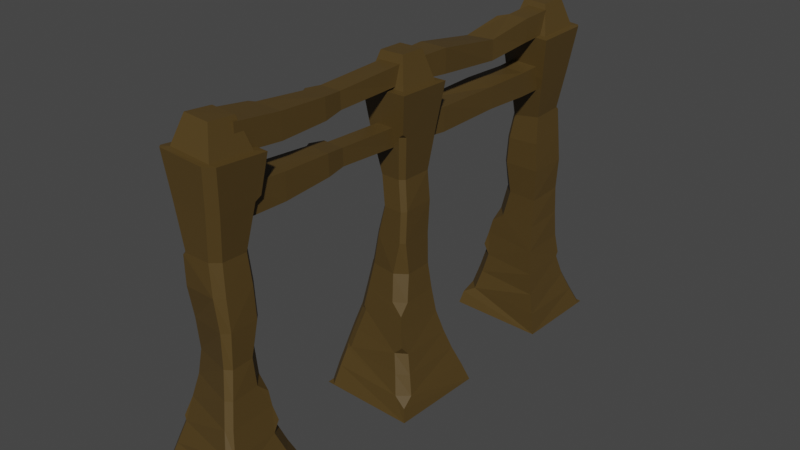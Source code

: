 # Source: it2.blend  (saved by Blender 2.91.10; exported with 4.5.12 LTS)
import bpy
from mathutils import Matrix  # noqa: F401  (used for matrix-valued properties, if any)

bpy.ops.wm.read_factory_settings(use_empty=True)
scene = bpy.context.scene
scene.name = 'Scene'

# ---- collections
col_collection = bpy.data.collections.new('Collection'); scene.collection.children.link(col_collection)

# ---- materials (node trees are filled in below, after node groups)
mat_wood = bpy.data.materials.new('Wood')
mat_wood.use_transparent_shadow = False

# ---- material node trees
mat_wood.use_nodes = True; mat_wood.node_tree.nodes.clear()
_N = mat_wood.node_tree.nodes; _L = mat_wood.node_tree.links
n0 = _N.new('ShaderNodeOutputMaterial'); n0.name = 'Material Output'; n0.location = (300, 300)
n1 = _N.new('ShaderNodeBsdfPrincipled'); n1.name = 'Principled BSDF'; n1.location = (10, 300)
n1.distribution = 'GGX'
n1.subsurface_method = 'BURLEY'
n1.inputs[0].default_value = (0.08115, 0.04941, 0.01195, 1.0)
n1.inputs[3].default_value = 1.45
n1.inputs[27].default_value = (0.0, 0.0, 0.0, 1.0)
n1.inputs[28].default_value = 1.0
_L.new(n1.outputs[0], n0.inputs[0])
n0.is_active_output = True

# ---- world
world_world = bpy.data.worlds.new('World'); scene.world = world_world
world_world.use_nodes = True; world_world.node_tree.nodes.clear()
_N = world_world.node_tree.nodes; _L = world_world.node_tree.links
n0 = _N.new('ShaderNodeOutputWorld'); n0.name = 'World Output'; n0.location = (300, 300)
n1 = _N.new('ShaderNodeBackground'); n1.name = 'Background'; n1.location = (10, 300)
n1.inputs[0].default_value = (0.05088, 0.05088, 0.05088, 1.0)
_L.new(n1.outputs[0], n0.inputs[0])
n0.is_active_output = True
world_world.color = (0.05088, 0.05088, 0.05088)
world_world.use_sun_shadow = False
world_world.sun_shadow_jitter_overblur = 0.0

# ---- meshes
me_cube_011 = bpy.data.meshes.new('Cube.011')
me_cube_011.from_pydata([(-1.135, -1.119, -0.6044), (-1.12, -1.105, 1.351), (-1.06, 0.9473, -0.8241), (-1.051, 0.9553, 1.149), (0.8274, -1.152, -0.4931), (0.917, 0.927, -0.7563), (-0.8668, 4.263, 0.3502), (-0.9342, 4.335, -1.33), (1.188, 4.332, 0.2094), (-1.062, 9.199, 1.22), (-1.052, 9.201, -0.8167), (0.9474, 9.201, 1.186), (-0.8674, 13.21, 1.141), (-0.8556, 13.21, -0.4166), (0.6643, 13.21, 1.086), (-0.7601, 18.01, 0.7359), (-0.7934, 18.01, -0.655), (0.7628, 18.01, 0.7095), (-0.7601, 18.01, 0.7359), (-0.7934, 18.01, -0.655), (0.7252, 18.01, -0.6655), (0.7628, 18.01, 0.7095), (-0.927, 19.35, 0.8322), (-0.9744, 19.35, -0.8944), (0.9293, 19.35, -0.8953), (-1.093, 22.75, 1.082), (-1.133, 22.76, -0.9797), (1.076, 22.81, -0.8803), (-1.17, 26.02, 1.551), (-1.18, 26.05, -0.6094), (1.016, 26.17, -0.3955), (1.028, 26.12, 1.744), (-3.314, -4.953, -27.33), (3.471, -5.396, -27.16), (-3.465, 1.559, -27.16), (3.467, 1.454, -27.23), (-3.465, 1.559, -27.16), (-3.314, -4.953, -27.33), (3.471, -5.396, -27.16), (3.467, 1.454, -27.23), (-3.465, 1.559, -27.16), (3.467, 1.454, -27.23), (-2.557, 1.018, -21.74), (-1.589, -0.3603, -15.46), (-1.485, -3.178, -15.39), (-1.197, -0.81, -7.921), (-1.964, -0.1043, -0.742), (1.759, -0.1518, -0.5835), (-1.529, -0.5936, -0.6565), (-1.597, -3.502, -0.4585), (1.183, -3.564, -0.2542), (1.273, -0.6353, -0.5172), (-0.9806, -1.168, 1.784), (-1.022, -2.929, 1.904), (0.6669, -2.961, 2.012), (0.7151, -1.194, 1.87), (-1.608, -0.4362, -4.204), (-1.484, -3.375, -12.71), (-1.354, -3.28, -10.25), (-1.354, -0.5723, -10.25), (-1.509, -0.5062, -12.75), (2.405, -0.5562, -20.28), (-1.878, -2.97, -19.86), (-1.665, -3.054, -17.67), (-1.858, 0.1328, -17.72), (-2.175, 0.612, -19.82), (-3.173, 1.423, -25.27), (-2.86, 1.252, -23.5), (3.472, -4.899, -27.16), (2.98, -5.382, -27.16), (3.471, -5.396, -27.16), (2.853, -4.167, -21.76), (2.404, -4.445, -21.73), (1.233, -3.652, -15.45), (1.703, -3.316, -15.5), (0.6902, -3.274, -7.907), (1.211, -2.867, -8.101), (1.15, -4.029, -0.2471), (1.65, -3.53, -0.2628), (1.298, -3.68, -0.2518), (0.8773, -3.624, -3.879), (1.376, -3.126, -3.889), (0.8608, -3.281, -10.27), (1.364, -2.816, -10.33), (1.501, -3.063, -12.78), (1.009, -3.507, -12.75), (1.669, -3.899, -17.7), (2.126, -3.62, -17.75), (2.513, -3.894, -19.84), (2.064, -4.151, -19.8), (3.259, -4.593, -25.27), (2.786, -5.001, -25.28), (2.604, -4.681, -23.5), (3.062, -4.352, -23.51), (0.9462, -1.097, -8.465), (1.27, -1.441, -8.493), (1.439, -0.8333, -4.11), (1.127, -0.4975, -4.136), (1.471, -0.4494, -3.765), (1.173, -0.6929, -12.9), (1.495, -1.015, -12.9), (1.385, -1.046, -10.53), (1.061, -0.7174, -10.52), (-1.03, -3.166, -7.736), (-1.23, -2.959, -7.744), (-1.24, -3.165, -7.943), (-2.041, -3.746, -0.514), (-1.847, -3.958, -0.4867), (-1.905, -3.812, -0.4949), (-1.466, -3.581, -4.022), (-1.662, -3.371, -4.045), (-2.994, -4.941, -27.34), (-3.309, -4.623, -27.34), (-3.314, -4.953, -27.33), (-2.189, -2.839, -21.93), (-1.874, -3.155, -21.93), (-2.133, -3.086, -21.62), (-2.505, -3.255, -23.78), (-2.19, -3.571, -23.78), (-2.583, -4.23, -25.57), (-2.897, -3.912, -25.57), (0.8124, -0.7892, -15.69), (1.675, -1.679, -15.68), (1.221, -0.6011, -18.1), (2.076, -1.513, -18.08), (2.198, -0.704, -19.02), (1.495, -1.015, -12.9), (1.173, -0.6929, -12.9), (2.757, -0.851, -22.21), (1.995, -0.04622, -22.22), (2.614, -0.3221, -21.52), (2.971, -0.4202, -23.87), (2.203, 0.3672, -23.87), (2.437, 0.9054, -25.51), (3.209, 0.1306, -25.51), (3.309, 1.14, -26.15), (-3.208, -4.841, -27.34), (3.369, -5.292, -27.16), (-3.361, 1.461, -27.17), (3.364, 1.347, -27.23), (3.471, 29.75, -27.15), (-3.471, 29.75, -27.15), (3.471, 22.81, -27.15), (-3.428, 22.93, -27.2), (3.471, 22.81, -27.15), (3.471, 29.75, -27.15), (-3.471, 29.75, -27.15), (-3.428, 22.93, -27.2), (3.471, 22.81, -27.15), (-3.428, 22.93, -27.2), (2.829, 23.66, -21.56), (1.771, 24.52, -15.64), (1.672, 27.2, -15.86), (1.826, 24.66, -0.4782), (-1.917, 24.52, -0.7333), (1.352, 25.17, -0.4014), (1.299, 28.19, -0.04646), (-1.506, 28.01, -0.3774), (-1.468, 25.04, -0.6248), (0.7935, 25.72, 1.972), (0.7614, 27.53, 2.174), (-0.9401, 27.44, 2.0), (-0.9139, 25.64, 1.836), (1.489, 25.07, -3.863), (1.533, 27.5, -13.05), (1.444, 27.92, -10.32), (-1.867, 25.25, -19.89), (2.32, 27.64, -19.97), (1.999, 27.28, -18.05), (2.147, 24.17, -17.76), (2.502, 23.92, -19.71), (3.23, 23.08, -25.21), (3.031, 23.42, -23.33), (-3.471, 29.25, -27.15), (-2.975, 29.75, -27.15), (-3.471, 29.75, -27.15), (-2.58, 28.76, -21.62), (-2.128, 29.08, -21.62), (-1.022, 27.84, -15.73), (-1.477, 27.55, -15.7), (-0.6408, 27.93, -7.646), (-1.14, 27.39, -7.68), (-1.476, 28.48, -0.3702), (-1.959, 27.94, -0.457), (-1.619, 28.11, -0.3954), (-1.086, 28.19, -3.916), (-1.575, 27.64, -3.99), (-0.7775, 27.94, -10.27), (-1.277, 27.45, -10.25), (-1.41, 27.41, -12.93), (-0.9353, 27.79, -12.96), (-1.347, 28.22, -17.89), (-1.793, 27.96, -17.86), (-2.159, 28.4, -19.8), (-1.716, 28.66, -19.82), (-3.209, 29.05, -25.22), (-2.723, 29.52, -25.2), (-2.433, 29.33, -23.35), (-2.899, 28.95, -23.36), (-0.8377, 25.4, -7.67), (-1.154, 25.72, -7.696), (-1.578, 25.26, -4.079), (-1.263, 24.94, -4.049), (-1.617, 24.87, -3.765), (-1.028, 25.17, -12.9), (-1.35, 25.49, -12.9), (-1.282, 25.56, -10.23), (-0.9617, 25.24, -10.22), (1.073, 28.04, -7.576), (1.276, 27.84, -7.574), (1.294, 28.05, -7.801), (1.761, 28.45, -0.03544), (1.558, 28.65, -0.03736), (1.618, 28.51, -0.03566), (1.291, 28.35, -3.709), (1.494, 28.15, -3.706), (3.156, 29.75, -27.15), (3.471, 29.44, -27.15), (3.471, 29.75, -27.15), (2.666, 27.92, -21.77), (2.352, 28.24, -21.77), (2.606, 28.12, -21.49), (2.929, 28.51, -23.46), (2.614, 28.83, -23.46), (2.898, 29.41, -25.25), (3.213, 29.09, -25.25), (-0.508, 25.15, -15.68), (-1.372, 26.04, -15.69), (-0.7429, 25.13, -17.88), (-1.606, 26.02, -17.89), (-1.686, 25.31, -18.69), (-1.35, 25.49, -12.9), (-1.028, 25.17, -12.9), (-2.279, 25.57, -21.83), (-1.504, 24.8, -21.83), (-2.11, 25.04, -21.12), (-2.648, 25.01, -23.61), (-1.872, 24.24, -23.62), (-2.275, 23.56, -25.4), (-3.049, 24.32, -25.4), (-3.205, 23.28, -26.08), (3.368, 29.65, -27.15), (-3.368, 29.65, -27.15), (3.368, 22.91, -27.15), (-3.323, 23.04, -27.21), (-1.06, -1.083, -5.387), (-1.109, -1.096, -3.215), (-1.02, 0.9821, -5.477), (-1.045, 0.9606, -3.405), (0.951, -1.245, -5.596), (0.8577, -1.125, -3.118), (0.9355, 0.9432, -3.347), (-1.021, 4.431, -3.45), (-1.055, 4.441, -5.315), (0.9196, 4.449, -3.212), (-1.025, 9.207, -3.446), (-1.006, 9.209, -5.518), (0.98, 9.208, -3.466), (-0.8246, 13.23, -3.542), (-0.8043, 13.22, -5.155), (0.7109, 13.22, -5.162), (-0.8603, 18.02, -3.416), (-0.8806, 18.02, -4.85), (0.6233, 18.02, -4.806), (-0.8603, 18.02, -3.416), (-0.8806, 18.02, -4.85), (0.6233, 18.02, -4.806), (0.6482, 18.01, -3.389), (-1.045, 19.36, -3.255), (-1.08, 19.36, -5.023), (0.8055, 19.36, -4.957), (-1.176, 22.74, -3.15), (-1.186, 22.76, -5.321), (1.025, 22.82, -5.222), (-1.161, 26.06, -2.98), (-1.111, 26.1, -5.354), (1.105, 26.24, -5.193), (1.042, 26.2, -2.774), (3.483, 8.822, -26.97), (3.467, 15.61, -27.19), (-3.386, 8.837, -27.33), (-3.465, 15.67, -27.17), (-3.386, 8.837, -27.33), (3.483, 8.822, -26.97), (3.467, 15.61, -27.19), (-3.465, 15.67, -27.17), (-3.386, 8.837, -27.33), (-3.465, 15.67, -27.17), (-2.246, 10.33, -22.21), (-1.355, 10.99, -15.94), (1.766, 10.46, -15.71), (-1.206, 10.95, -7.896), (-1.958, 10.29, -0.7163), (-1.974, 14.06, -0.6632), (-1.505, 10.75, -0.6801), (1.361, 10.76, -0.7364), (1.351, 13.6, -0.7082), (-1.517, 13.6, -0.6395), (-0.9676, 11.31, 1.809), (0.77, 11.31, 1.765), (0.7665, 13.03, 1.773), (-0.9758, 13.03, 1.835), (-1.575, 10.64, -4.283), (1.511, 10.58, -13.03), (1.134, 10.75, -10.45), (-1.328, 10.86, -10.43), (-1.332, 11.02, -13.17), (-2.176, 14.51, -20.02), (2.541, 9.913, -19.65), (2.179, 10.19, -17.76), (-1.581, 10.86, -18.19), (-1.854, 10.7, -20.29), (-3.006, 9.337, -25.61), (-2.606, 9.883, -23.93), (2.97, 15.6, -27.19), (3.467, 15.11, -27.18), (3.467, 15.61, -27.19), (2.66, 13.74, -21.85), (1.203, 13.33, -15.92), (0.9001, 12.84, -7.912), (0.4361, 13.33, -7.872), (1.822, 13.57, -0.7341), (1.322, 14.06, -0.7162), (1.469, 13.71, -0.7167), (1.494, 13.23, -4.216), (0.9858, 13.73, -4.165), (0.1507, 13.43, -10.46), (0.7528, 13.37, -13.15), (2.008, 13.08, -18.07), (1.507, 13.56, -18.11), (2.27, 13.35, -20.05), (2.709, 15.14, -25.36), (3.207, 14.67, -25.33), (2.952, 14.16, -23.56), (-1.219, 13.03, -7.884), (-0.9259, 13.34, -7.866), (-1.286, 13.73, -4.164), (-1.601, 13.41, -4.192), (-1.641, 13.76, -3.841), (-1.469, 13.28, -13.07), (-1.166, 13.54, -13.07), (-1.189, 13.46, -10.43), (-1.439, 13.14, -10.43), (1.121, 11.14, -7.933), (0.9493, 10.94, -7.928), (1.142, 10.92, -8.138), (1.631, 10.3, -0.7723), (1.834, 10.5, -0.7723), (1.69, 10.44, -0.768), (1.523, 10.85, -4.315), (1.319, 10.64, -4.314), (3.483, 9.138, -26.97), (3.17, 8.825, -26.97), (3.483, 8.822, -26.97), (2.57, 9.644, -21.5), (2.857, 9.873, -21.48), (2.814, 9.651, -21.18), (2.758, 9.403, -23.22), (3.054, 9.659, -23.2), (3.254, 9.417, -25.0), (2.948, 9.125, -25.01), (-1.48, 13.0, -15.89), (-0.6788, 13.6, -15.9), (-1.751, 13.43, -18.13), (-0.9632, 13.99, -18.13), (-1.959, 14.29, -18.86), (-1.166, 13.54, -13.07), (-1.469, 13.28, -13.07), (-1.813, 14.75, -21.97), (-2.52, 14.22, -22.0), (-2.433, 14.74, -21.21), (-2.127, 15.03, -23.65), (-2.849, 14.43, -23.68), (-3.173, 14.66, -25.36), (-2.428, 15.35, -25.34), (-3.306, 15.51, -26.0), (3.381, 8.926, -26.97), (3.364, 15.51, -27.19), (-3.281, 8.945, -27.33), (-3.362, 15.57, -27.17), (0.7482, 0.9384, -5.498), (0.9697, 0.9339, -5.272), (0.9714, 0.7077, -5.51), (0.6268, 4.467, -4.967), (0.857, 4.468, -4.694), (0.994, 9.207, -5.306), (0.7704, 9.207, -5.531), (0.9799, 9.431, -5.512), (0.6976, 13.22, -3.854), (0.3931, 13.23, -3.55), (0.7158, 12.93, -3.546), (0.3469, 18.02, -3.394), (0.643, 18.02, -3.69), (0.6482, 18.01, -3.389), (0.8398, 19.35, -3.515), (0.5452, 19.35, -3.22), (0.8031, 19.06, -3.252), (0.7283, 22.79, -3.055), (1.03, 22.8, -3.341), (1.031, 23.09, -3.016), (0.3844, 13.22, -0.4512), (0.6711, 13.21, -0.1707), (0.6929, 12.93, -0.4869), (0.7331, 18.01, -0.377), (0.4368, 18.01, -0.6635), (0.7252, 18.01, -0.6655), (0.9742, 19.35, 0.5164), (0.695, 19.35, 0.8101), (0.9368, 19.06, 0.7857), (0.8335, 22.79, 1.145), (1.116, 22.8, 0.8645), (1.114, 23.08, 1.204), (0.8404, -1.14, 0.9012), (0.297, -1.127, 1.425), (0.3789, 0.9419, 1.194), (0.925, 0.934, 0.6585), (0.9683, 1.462, 1.056), (0.5467, 4.37, -1.38), (1.127, 4.365, -0.8483), (1.068, 3.843, -1.298), (0.9542, 9.202, -0.2938), (0.4072, 9.202, -0.8385), (0.9181, 9.748, -0.794), (0.936, 25.49, -7.605), (1.253, 25.82, -7.591), (1.27, 25.47, -7.282), (1.113, 25.24, -10.23), (1.43, 25.56, -10.24), (1.57, 25.12, -12.93), (1.263, 24.85, -12.91), (1.598, 24.77, -13.23), (1.591, 12.95, -15.9), (1.699, 12.7, -15.88), (1.716, 12.86, -16.04), (0.599, 12.79, -10.48), (0.4687, 13.05, -10.48), (0.5811, 12.93, -10.34), (1.109, 12.99, -13.16), (1.228, 12.74, -13.15), (1.882, 14.25, -21.91), (2.356, 14.02, -21.88), (1.959, 13.64, -20.09), (1.486, 13.88, -20.1), (1.725, 13.79, -19.84), (2.18, 14.66, -23.6), (2.654, 14.44, -23.58), (2.493, 14.71, -23.86)], [], [(0, 1, 3, 2), (416, 415, 5, 419, 418, 8), (4, 412, 413, 1, 0), (3, 414, 416, 8, 6), (2, 5, 4, 0), (5, 415, 412, 4), (6, 8, 11, 9), (2, 3, 6, 7), (417, 7, 10, 421), (8, 418, 420, 11), (405, 404, 16, 19, 20), (7, 6, 9, 10), (422, 421, 10, 13, 400, 402), (5, 2, 7, 417, 419), (14, 401, 403, 17), (9, 11, 14, 12), (10, 9, 12, 13), (15, 17, 21, 18), (12, 14, 17, 15), (13, 12, 15, 16), (400, 13, 16, 404), (22, 407, 409, 25), (16, 15, 18, 19), (18, 21, 408, 407, 22), (17, 403, 405, 20, 21), (25, 409, 411, 31, 28), (20, 19, 23, 24), (406, 24, 27, 410), (19, 18, 22, 23), (411, 410, 27, 30, 31), (23, 22, 25, 26), (21, 20, 24, 406, 408), (24, 23, 26, 27), (29, 28, 31, 30), (26, 25, 28, 29), (27, 26, 29, 30), (32, 34, 35, 33), (67, 117, 114, 42), (33, 35, 39, 38), (34, 32, 37, 36), (35, 34, 36, 39), (32, 33, 38, 37), (93, 131, 128, 71), (37, 38, 70, 69, 111, 113), (39, 36, 40, 41), (63, 86, 73, 44), (132, 67, 42, 129), (44, 73, 85, 57), (66, 120, 117, 67), (46, 106, 108, 49, 48), (64, 63, 44, 43), (87, 124, 122, 74), (123, 64, 43, 121), (58, 82, 75, 103, 105), (76, 95, 96, 81), (83, 101, 95, 76), (98, 97, 56, 46, 47), (79, 78, 47, 51, 50), (99, 60, 59, 102), (48, 49, 53, 52), (109, 80, 77, 107), (47, 46, 48, 51), (108, 107, 77, 79, 50, 49), (53, 54, 55, 52), (51, 48, 52, 55), (49, 50, 54, 53), (50, 51, 55, 54), (103, 75, 80, 109), (56, 110, 106, 46), (81, 96, 98, 47, 78), (102, 59, 45, 94), (74, 122, 126, 100, 84), (99, 100, 126, 127), (84, 100, 101, 83), (61, 65, 64, 123, 125), (43, 44, 57, 60), (60, 57, 58, 59), (59, 58, 105, 104, 45), (57, 85, 82, 58), (116, 115, 72, 89, 62), (71, 128, 130, 61, 88), (88, 61, 125, 124, 87), (118, 92, 72, 115), (65, 62, 63, 64), (133, 66, 67, 132), (62, 89, 86, 63), (111, 69, 91, 119), (119, 91, 92, 118), (38, 39, 41, 68, 70), (42, 114, 116, 62, 65), (41, 40, 66, 133, 135), (68, 41, 135, 134, 90), (90, 134, 131, 93), (68, 69, 70), (77, 78, 79), (93, 71, 72, 92), (89, 72, 71, 88), (85, 73, 74, 84), (81, 78, 77, 80), (76, 81, 80, 75), (75, 82, 83, 76), (82, 85, 84, 83), (73, 86, 87, 74), (86, 89, 88, 87), (68, 90, 91, 69), (90, 93, 92, 91), (36, 37, 113, 112, 40), (96, 97, 98), (102, 94, 95, 101), (96, 95, 94, 97), (99, 102, 101, 100), (94, 45, 56, 97), (103, 104, 105), (106, 107, 108), (110, 104, 103, 109), (106, 110, 109, 107), (45, 104, 110, 56), (111, 112, 113), (114, 115, 116), (120, 112, 111, 119), (114, 117, 118, 115), (117, 120, 119, 118), (40, 112, 120, 66), (123, 124, 125), (123, 121, 122, 124), (126, 122, 121, 127), (121, 43, 60, 99, 127), (128, 129, 130), (133, 134, 135), (128, 131, 132, 129), (131, 134, 133, 132), (130, 129, 42, 65, 61), (136, 137, 139, 138), (140, 142, 143, 141), (172, 222, 219, 150), (141, 143, 147, 146), (142, 140, 145, 144), (143, 142, 144, 147), (140, 141, 146, 145), (198, 236, 233, 176), (145, 146, 175, 174, 216, 218), (147, 144, 148, 149), (168, 191, 178, 152), (237, 172, 150, 234), (152, 178, 190, 164), (171, 225, 222, 172), (153, 211, 213, 156, 155), (169, 168, 152, 151), (192, 229, 227, 179), (228, 169, 151, 226), (165, 187, 180, 208, 210), (181, 200, 201, 186), (188, 206, 200, 181), (203, 202, 163, 153, 154), (184, 183, 154, 158, 157), (226, 151, 430, 429, 204, 232), (155, 156, 160, 159), (214, 185, 182, 212), (154, 153, 155, 158), (213, 212, 182, 184, 157, 156), (160, 161, 162, 159), (158, 155, 159, 162), (156, 157, 161, 160), (157, 158, 162, 161), (208, 180, 185, 214), (163, 215, 211, 153), (186, 201, 203, 154, 183), (428, 164, 165, 427), (179, 227, 231, 205, 189), (204, 205, 231, 232), (189, 205, 206, 188), (166, 170, 169, 228, 230), (204, 429, 426, 207), (207, 426, 423, 199), (164, 190, 187, 165), (221, 220, 177, 194, 167), (176, 233, 235, 166, 193), (193, 166, 230, 229, 192), (223, 197, 177, 220), (170, 167, 168, 169), (238, 171, 172, 237), (167, 194, 191, 168), (216, 174, 196, 224), (224, 196, 197, 223), (146, 147, 149, 173, 175), (150, 219, 221, 167, 170), (149, 148, 171, 238, 240), (173, 149, 240, 239, 195), (195, 239, 236, 198), (173, 174, 175), (182, 183, 184), (198, 176, 177, 197), (194, 177, 176, 193), (190, 178, 179, 189), (186, 183, 182, 185), (181, 186, 185, 180), (180, 187, 188, 181), (187, 190, 189, 188), (178, 191, 192, 179), (191, 194, 193, 192), (173, 195, 196, 174), (195, 198, 197, 196), (144, 145, 218, 217, 148), (201, 202, 203), (207, 199, 200, 206), (201, 200, 199, 202), (204, 207, 206, 205), (427, 165, 210, 209, 424), (208, 209, 210), (211, 212, 213), (215, 209, 208, 214), (211, 215, 214, 212), (199, 423, 425, 163, 202), (216, 217, 218), (219, 220, 221), (225, 217, 216, 224), (219, 222, 223, 220), (222, 225, 224, 223), (148, 217, 225, 171), (228, 229, 230), (228, 226, 227, 229), (231, 227, 226, 232), (151, 152, 164, 428, 430), (233, 234, 235), (238, 239, 240), (233, 236, 237, 234), (236, 239, 238, 237), (235, 234, 150, 170, 166), (241, 242, 244, 243), (245, 246, 248, 247), (248, 251, 254, 252), (247, 380, 382, 249, 245), (249, 250, 246, 245), (251, 381, 384, 254), (251, 248, 246, 250), (252, 254, 257, 255), (247, 248, 252, 253), (383, 253, 256, 386), (382, 381, 251, 250, 249), (253, 252, 255, 256), (387, 386, 256, 259, 260), (254, 384, 385, 257), (260, 259, 262, 263), (261, 391, 393, 267, 264), (388, 260, 263, 392), (256, 255, 258, 259), (393, 392, 263, 266, 267), (255, 257, 390, 389, 258), (259, 258, 261, 262), (257, 385, 387, 260, 388, 390), (268, 395, 397, 271), (262, 261, 264, 265), (264, 267, 396, 395, 268), (263, 262, 265, 266), (271, 397, 399, 277, 274), (266, 265, 269, 270), (394, 270, 273, 398), (265, 264, 268, 269), (399, 398, 273, 276, 277), (269, 268, 271, 272), (267, 266, 270, 394, 396), (270, 269, 272, 273), (275, 274, 277, 276), (272, 271, 274, 275), (273, 272, 275, 276), (278, 280, 281, 279), (313, 357, 354, 288), (279, 281, 285, 284), (280, 278, 283, 282), (281, 280, 282, 285), (278, 279, 284, 283), (328, 330, 441, 443, 329), (283, 284, 316, 315, 351, 353), (285, 282, 286, 287), (290, 432, 438, 303), (372, 313, 288, 369), (319, 436, 435, 326, 320), (312, 360, 357, 313), (292, 346, 348, 295, 294), (310, 309, 290, 289), (329, 364, 362, 318), (363, 310, 289, 361), (320, 335, 336, 325), (326, 341, 335, 320), (338, 337, 302, 292, 293), (323, 322, 293, 297, 296), (339, 306, 305, 342), (294, 295, 299, 298), (349, 324, 321, 347), (293, 292, 294, 297), (348, 347, 321, 323, 296, 295), (299, 300, 301, 298), (297, 294, 298, 301), (295, 296, 300, 299), (296, 297, 301, 300), (343, 319, 324, 349), (302, 350, 346, 292), (325, 336, 338, 293, 322), (342, 305, 291, 334), (318, 362, 366, 340, 327), (339, 340, 366, 367), (327, 340, 341, 326), (307, 311, 310, 363, 365), (289, 290, 303, 306), (306, 303, 304, 305), (305, 304, 345, 344, 291), (304, 434, 436, 319, 343, 345), (356, 355, 317, 330, 308), (444, 371, 368, 439), (331, 446, 445, 333, 332), (358, 333, 317, 355), (311, 308, 309, 310), (373, 312, 313, 372), (308, 330, 328, 309), (351, 315, 332, 359), (359, 332, 333, 358), (284, 285, 287, 314, 316), (288, 354, 356, 308, 311), (287, 286, 312, 373, 375), (314, 287, 375, 374, 331), (314, 315, 316), (321, 322, 323), (330, 317, 440, 441), (439, 368, 370, 307, 442), (431, 433, 328, 329, 318), (325, 322, 321, 324), (320, 325, 324, 319), (435, 437, 327, 326), (303, 438, 434, 304), (309, 328, 433, 432, 290), (443, 442, 307, 365, 364, 329), (314, 331, 332, 315), (331, 374, 371, 444, 446), (282, 283, 353, 352, 286), (336, 337, 338), (342, 334, 335, 341), (336, 335, 334, 337), (339, 342, 341, 340), (334, 291, 302, 337), (343, 344, 345), (346, 347, 348), (350, 344, 343, 349), (346, 350, 349, 347), (291, 344, 350, 302), (351, 352, 353), (354, 355, 356), (360, 352, 351, 359), (354, 357, 358, 355), (357, 360, 359, 358), (286, 352, 360, 312), (363, 364, 365), (363, 361, 362, 364), (366, 362, 361, 367), (361, 289, 306, 339, 367), (368, 369, 370), (373, 374, 375), (368, 371, 372, 369), (371, 374, 373, 372), (370, 369, 288, 311, 307), (376, 377, 379, 378), (380, 381, 382), (385, 386, 387), (380, 383, 384, 381), (383, 386, 385, 384), (380, 247, 253, 383), (388, 389, 390), (391, 392, 393), (394, 395, 396), (397, 398, 399), (388, 392, 391, 389), (394, 398, 397, 395), (258, 389, 391, 261), (400, 401, 402), (403, 404, 405), (406, 407, 408), (409, 410, 411), (403, 401, 400, 404), (406, 410, 409, 407), (11, 420, 422, 402, 401, 14), (414, 415, 416), (417, 418, 419), (420, 421, 422), (414, 413, 412, 415), (417, 421, 420, 418), (414, 3, 1, 413), (423, 424, 425), (428, 429, 430), (423, 426, 427, 424), (426, 429, 428, 427), (425, 424, 209, 215, 163), (431, 432, 433), (434, 435, 436), (438, 432, 431, 437), (434, 438, 437, 435), (437, 431, 318, 327), (441, 442, 443), (444, 445, 446), (444, 439, 440, 445), (439, 442, 441, 440), (445, 440, 317, 333)])
_uv = me_cube_011.uv_layers.new(name='UVMap')
_uv.uv.foreach_set('vector', [0.375, 0.0, 0.625, 0.0, 0.625, 0.25, 0.375, 0.25, 0.625, 0.5, 0.5548, 0.5, 0.375, 0.5, 0.375, 0.5, 0.4605, 0.5, 0.625, 0.5, 0.375, 0.75, 0.554, 0.75, 0.625, 0.8198, 0.625, 1.0, 0.375, 1.0, 0.875, 0.5, 0.6944, 0.5, 0.625, 0.5, 0.625, 0.5, 0.875, 0.5, 0.125, 0.5, 0.375, 0.5, 0.375, 0.75, 0.125, 0.75, 0.375, 0.5, 0.5548, 0.5, 0.554, 0.75, 0.375, 0.75, 0.875, 0.5, 0.625, 0.5, 0.625, 0.5, 0.875, 0.5, 0.375, 0.25, 0.625, 0.25, 0.625, 0.25, 0.375, 0.25, 0.3074, 0.5, 0.125, 0.5, 0.125, 0.5, 0.3066, 0.5, 0.625, 0.5, 0.4605, 0.5, 0.443, 0.5, 0.625, 0.5, 0.375, 0.5, 0.3275, 0.5, 0.125, 0.5, 0.125, 0.5, 0.375, 0.5, 0.375, 0.25, 0.625, 0.25, 0.625, 0.25, 0.375, 0.25, 0.375, 0.5, 0.3066, 0.5, 0.125, 0.5, 0.125, 0.5, 0.3278, 0.5, 0.375, 0.5, 0.375, 0.5, 0.125, 0.5, 0.125, 0.5, 0.3074, 0.5, 0.375, 0.5, 0.625, 0.5, 0.4217, 0.5, 0.4275, 0.5, 0.625, 0.5, 0.875, 0.5, 0.625, 0.5, 0.625, 0.5, 0.875, 0.5, 0.375, 0.25, 0.625, 0.25, 0.625, 0.25, 0.375, 0.25, 0.875, 0.5, 0.625, 0.5, 0.625, 0.5, 0.875, 0.5, 0.875, 0.5, 0.625, 0.5, 0.625, 0.5, 0.875, 0.5, 0.375, 0.25, 0.625, 0.25, 0.625, 0.25, 0.375, 0.25, 0.3278, 0.5, 0.125, 0.5, 0.125, 0.5, 0.3275, 0.5, 0.875, 0.5, 0.6628, 0.5, 0.6576, 0.5, 0.875, 0.5, 0.375, 0.25, 0.625, 0.25, 0.625, 0.25, 0.375, 0.25, 0.875, 0.5, 0.625, 0.5, 0.625, 0.5, 0.6628, 0.5, 0.875, 0.5, 0.625, 0.5, 0.4275, 0.5, 0.375, 0.5, 0.375, 0.5, 0.625, 0.5, 0.875, 0.5, 0.6576, 0.5, 0.625, 0.5, 0.625, 0.5, 0.875, 0.5, 0.375, 0.5, 0.125, 0.5, 0.125, 0.5, 0.375, 0.5, 0.5824, 0.5, 0.375, 0.5, 0.375, 0.5, 0.5894, 0.5, 0.375, 0.25, 0.625, 0.25, 0.625, 0.25, 0.375, 0.25, 0.625, 0.5, 0.5894, 0.5, 0.375, 0.5, 0.375, 0.5, 0.625, 0.5, 0.375, 0.25, 0.625, 0.25, 0.625, 0.25, 0.375, 0.25, 0.625, 0.5, 0.375, 0.5, 0.375, 0.5, 0.5824, 0.5, 0.625, 0.5, 0.375, 0.5, 0.125, 0.5, 0.125, 0.5, 0.375, 0.5, 0.375, 0.25, 0.625, 0.25, 0.625, 0.5, 0.375, 0.5, 0.375, 0.25, 0.625, 0.25, 0.625, 0.25, 0.375, 0.25, 0.375, 0.5, 0.125, 0.5, 0.125, 0.5, 0.375, 0.5, 0.0, 0.0, 0.0, 1.0, 1.0, 1.0, 1.0, 0.0, 0.0, 1.0, 0.0, 0.05295, 0.0, 0.05774, 0.0, 1.0, 1.0, 0.0, 1.0, 1.0, 1.0, 1.0, 1.0, 0.0, 0.0, 1.0, 0.0, 0.0, 0.0, 0.0, 0.0, 1.0, 1.0, 1.0, 0.0, 1.0, 0.0, 1.0, 1.0, 1.0, 0.0, 0.0, 1.0, 0.0, 1.0, 0.0, 0.0, 0.0, 1.0, 0.08334, 1.0, 0.8702, 1.0, 0.8584, 1.0, 0.09089, 0.0, 0.0, 1.0, 0.0, 1.0, 0.0, 0.9285, 0.0, 0.04541, 0.0, 0.0, 0.0, 1.0, 1.0, 0.0, 1.0, 0.0, 1.0, 1.0, 1.0, 0.0, 0.0, 0.8769, 0.0, 0.8505, 0.0, 0.0, 0.0, 0.8702, 1.0, 0.0, 1.0, 0.0, 1.0, 0.8584, 1.0, 0.0, 0.0, 0.8505, 0.0, 0.8356, 0.0, 0.0, 0.0, 0.0, 1.0, 0.0, 0.04889, 0.0, 0.05295, 0.0, 1.0, 0.0, 1.0, 0.0, 0.05386, 0.0, 0.0, 0.0, 0.0, 0.0, 1.0, 0.0, 1.0, 0.0, 0.0, 0.0, 0.0, 0.0, 1.0, 1.0, 0.1231, 1.0, 0.7841, 1.0, 0.7376, 1.0, 0.1495, 0.7841, 1.0, 0.0, 1.0, 0.0, 1.0, 0.7376, 1.0, 0.0, 0.0, 0.8173, 0.0, 0.7943, 0.0, 0.08459, 0.0, 0.0, 0.0, 1.0, 0.2057, 1.0, 0.866, 1.0, 0.8957, 1.0, 0.16, 1.0, 0.1827, 1.0, 0.881, 1.0, 0.866, 1.0, 0.2057, 1.0, 1.0, 0.8957, 1.0, 0.0, 1.0, 0.0, 1.0, 1.0, 1.0, 1.0, 0.0, 1.0, 0.131, 1.0, 1.0, 1.0, 1.0, 1.0, 0.0, 0.893, 1.0, 0.0, 1.0, 0.0, 1.0, 0.881, 1.0, 0.0, 1.0, 0.0, 0.0, 0.0, 0.0, 0.0, 1.0, 0.06581, 0.0, 0.84, 0.0, 0.869, 0.0, 0.05386, 0.0, 1.0, 1.0, 0.0, 1.0, 0.0, 1.0, 1.0, 1.0, 0.0, 0.0, 0.05386, 0.0, 0.869, 0.0, 1.0, 0.0, 1.0, 0.0, 0.0, 0.0, 0.0, 0.0, 1.0, 0.0, 1.0, 1.0, 0.0, 1.0, 1.0, 1.0, 0.0, 1.0, 0.0, 1.0, 1.0, 1.0, 0.0, 0.0, 1.0, 0.0, 1.0, 0.0, 0.0, 0.0, 1.0, 0.0, 1.0, 1.0, 1.0, 1.0, 1.0, 0.0, 0.08459, 0.0, 0.7943, 0.0, 0.84, 0.0, 0.06581, 0.0, 0.0, 1.0, 0.0, 0.06581, 0.0, 0.05386, 0.0, 1.0, 1.0, 0.16, 1.0, 0.8957, 1.0, 1.0, 1.0, 1.0, 1.0, 0.131, 0.881, 1.0, 0.0, 1.0, 0.0, 1.0, 0.866, 1.0, 1.0, 0.1495, 1.0, 0.7376, 1.0, 0.893, 1.0, 0.893, 1.0, 0.1644, 0.893, 1.0, 1.0, 1.0, 1.0, 1.0, 0.893, 1.0, 1.0, 0.1644, 1.0, 0.893, 1.0, 0.881, 1.0, 0.1827, 1.0, 1.0, 0.0, 1.0, 0.0, 1.0, 0.7841, 1.0, 1.0, 1.0, 0.0, 1.0, 0.0, 0.0, 0.0, 0.0, 0.0, 1.0, 0.0, 1.0, 0.0, 0.0, 0.0, 0.0, 0.0, 1.0, 0.0, 1.0, 0.0, 0.0, 0.0, 0.0, 0.0, 0.08459, 0.0, 1.0, 0.0, 0.0, 0.8356, 0.0, 0.8173, 0.0, 0.0, 0.0, 0.0, 0.0, 0.05774, 0.0, 0.9091, 0.0, 0.8954, 0.0, 0.0, 0.0, 1.0, 0.09089, 1.0, 0.8584, 1.0, 1.0, 1.0, 1.0, 1.0, 0.1046, 1.0, 0.1046, 1.0, 1.0, 1.0, 1.0, 1.0, 0.7841, 1.0, 0.1231, 0.05295, 0.0, 0.9167, 0.0, 0.9091, 0.0, 0.05774, 0.0, 0.0, 1.0, 0.0, 0.0, 0.0, 0.0, 0.0, 1.0, 0.8801, 1.0, 0.0, 1.0, 0.0, 1.0, 0.8702, 1.0, 0.0, 0.0, 0.8954, 0.0, 0.8769, 0.0, 0.0, 0.0, 0.04541, 0.0, 0.9285, 0.0, 0.9231, 0.0, 0.04889, 0.0, 0.04889, 0.0, 0.9231, 0.0, 0.9167, 0.0, 0.05295, 0.0, 1.0, 0.0, 1.0, 1.0, 1.0, 1.0, 1.0, 0.07147, 1.0, 0.0, 0.0, 1.0, 0.0, 0.05774, 0.0, 0.0, 0.0, 0.0, 0.0, 1.0, 1.0, 1.0, 0.0, 1.0, 0.0, 1.0, 0.8801, 1.0, 1.0, 1.0, 1.0, 0.07147, 1.0, 1.0, 1.0, 1.0, 1.0, 0.8801, 1.0, 0.07694, 1.0, 0.07694, 1.0, 0.8801, 1.0, 0.8702, 1.0, 0.08334, 1.0, 0.07147, 1.0, -0.001156, 1.0, 0.0, 0.869, 0.0, 1.001, 0.0, 1.0, 0.0, 1.0, 0.08334, 1.0, 0.09089, 0.9091, 0.0, 0.9167, 0.0, 0.8954, 0.0, 0.9091, 0.0, 1.0, 0.09089, 1.0, 0.1046, 0.8356, 0.0, 0.8505, 0.0, 1.0, 0.1495, 1.0, 0.1644, 1.0, 0.16, 1.0, 0.131, 0.869, 0.0, 0.84, 0.0, 1.0, 0.2057, 1.0, 0.16, 0.84, 0.0, 0.7943, 0.0, 0.7943, 0.0, 0.8173, 0.0, 1.0, 0.1827, 1.0, 0.2057, 0.8173, 0.0, 0.8356, 0.0, 1.0, 0.1644, 1.0, 0.1827, 0.8505, 0.0, 0.8769, 0.0, 1.0, 0.1231, 1.0, 0.1495, 0.8769, 0.0, 0.8954, 0.0, 1.0, 0.1046, 1.0, 0.1231, 1.0, 0.07147, 1.0, 0.07694, 0.9231, 0.0, 0.9285, 0.0, 1.0, 0.07694, 1.0, 0.08334, 0.9167, 0.0, 0.9231, 0.0, 0.0, 1.0, 0.0, 0.0, 0.0, 0.0, 0.0, 0.04541, 0.0, 1.0, 1.0, 0.8957, 1.0, 1.001, 1.0, 1.0, 0.881, 1.0, 0.866, 1.0, 1.0, 0.866, 1.0, 0.881, 1.0, 0.8957, 1.0, 0.866, 0.866, 1.0, 0.8957, 1.0, 0.893, 1.0, 0.881, 1.0, 1.0, 0.881, 1.0, 0.893, 0.866, 1.0, 0.0, 1.0, 0.0, 1.0, 0.8957, 1.0, 0.08459, 0.0, 0.000165, 0.0, 0.0, 0.0, 0.0, 0.05386, 0.0, -0.0005657, 0.0, 0.0, 0.0, 0.06581, 0.0, 0.08459, 0.08459, 0.0, 0.06581, 0.0, 0.0, 0.05386, 0.0, 0.06581, 0.06581, 0.0, 0.05386, 0.0, 0.0, 1.0, 0.0, 0.08459, 0.0, 0.06581, 0.0, 1.0, 0.04541, 0.0, -0.0007342, 0.0, 0.0, 0.0, 0.0, 0.05774, 0.0, -0.0003544, 0.0, 0.0, 0.0, 0.04889, 0.0, 0.04541, 0.04541, 0.0, 0.04889, 0.0, 0.0, 0.05774, 0.0, 0.05295, 0.05295, 0.0, 0.05774, 0.0, 0.0, 0.05295, 0.0, 0.04889, 0.04889, 0.0, 0.05295, 0.0, 0.0, 1.0, 0.0, 0.04541, 0.0, 0.04889, 0.0, 1.0, 0.7841, 1.0, 1.007, 1.0, 1.0, 1.0, 0.7841, 1.0, 0.7376, 1.0, 1.0, 0.7376, 1.0, 0.7841, 1.0, 0.893, 1.0, 0.7376, 0.7376, 1.0, 0.893, 1.0, 0.7376, 1.0, 0.0, 1.0, 0.0, 1.0, 0.893, 1.0, 0.893, 1.0, 1.0, 0.8584, 1.0, 1.001, 1.0, 1.0, 0.8801, 1.0, 1.002, 1.0, 1.0, 1.0, 1.0, 0.8584, 1.0, 0.8702, 0.8702, 1.0, 0.8584, 1.0, 1.0, 0.8702, 1.0, 0.8801, 0.8801, 1.0, 0.8702, 1.0, 1.0, 1.0, 0.8584, 1.0, 0.0, 1.0, 0.0, 1.0, 1.0, 1.0, 0.0, 0.0, 1.0, 0.0, 1.0, 1.0, 0.0, 1.0, 0.0, 0.0, 0.0, 1.0, 1.0, 1.0, 1.0, 0.0, 0.0, 1.0, 0.0, 0.05295, 0.0, 0.05774, 0.0, 1.0, 1.0, 0.0, 1.0, 1.0, 1.0, 1.0, 1.0, 0.0, 0.0, 1.0, 0.0, 0.0, 0.0, 0.0, 0.0, 1.0, 1.0, 1.0, 0.0, 1.0, 0.0, 1.0, 1.0, 1.0, 0.0, 0.0, 1.0, 0.0, 1.0, 0.0, 0.0, 0.0, 1.0, 0.08334, 1.0, 0.8702, 1.0, 0.8584, 1.0, 0.09089, 0.0, 0.0, 1.0, 0.0, 1.0, 0.0, 0.9285, 0.0, 0.04541, 0.0, 0.0, 0.0, 1.0, 1.0, 0.0, 1.0, 0.0, 1.0, 1.0, 1.0, 0.0, 0.0, 0.8769, 0.0, 0.8505, 0.0, 0.0, 0.0, 0.8702, 1.0, 0.0, 1.0, 0.0, 1.0, 0.8584, 1.0, 0.0, 0.0, 0.8505, 0.0, 0.8356, 0.0, 0.0, 0.0, 0.0, 1.0, 0.0, 0.04889, 0.0, 0.05295, 0.0, 1.0, 0.0, 1.0, 0.0, 0.05386, 0.0, 0.0, 0.0, 0.0, 0.0, 1.0, 0.0, 1.0, 0.0, 0.0, 0.0, 0.0, 0.0, 1.0, 1.0, 0.1231, 1.0, 0.7841, 1.0, 0.7376, 1.0, 0.1495, 0.7841, 1.0, 0.0, 1.0, 0.0, 1.0, 0.7376, 1.0, 0.0, 0.0, 0.8173, 0.0, 0.7943, 0.0, 0.08459, 0.0, 0.0, 0.0, 1.0, 0.2057, 1.0, 0.866, 1.0, 0.8957, 1.0, 0.16, 1.0, 0.1827, 1.0, 0.881, 1.0, 0.866, 1.0, 0.2057, 1.0, 1.0, 0.8957, 1.0, 0.0, 1.0, 0.0, 1.0, 1.0, 1.0, 1.0, 0.0, 1.0, 0.131, 1.0, 1.0, 1.0, 1.0, 1.0, 0.0, 0.7376, 1.0, 0.0, 1.0, 0.0, 1.0, 0.1071, 1.0, 0.893, 1.0, 0.893, 1.0, 0.0, 1.0, 0.0, 0.0, 0.0, 0.0, 0.0, 1.0, 0.06581, 0.0, 0.84, 0.0, 0.869, 0.0, 0.05386, 0.0, 1.0, 1.0, 0.0, 1.0, 0.0, 1.0, 1.0, 1.0, 0.0, 0.0, 0.05386, 0.0, 0.869, 0.0, 1.0, 0.0, 1.0, 0.0, 0.0, 0.0, 0.0, 0.0, 1.0, 0.0, 1.0, 1.0, 0.0, 1.0, 1.0, 1.0, 0.0, 1.0, 0.0, 1.0, 1.0, 1.0, 0.0, 0.0, 1.0, 0.0, 1.0, 0.0, 0.0, 0.0, 1.0, 0.0, 1.0, 1.0, 1.0, 1.0, 1.0, 0.0, 0.08459, 0.0, 0.7943, 0.0, 0.84, 0.0, 0.06581, 0.0, 0.0, 1.0, 0.0, 0.06581, 0.0, 0.05386, 0.0, 1.0, 1.0, 0.16, 1.0, 0.8957, 1.0, 1.0, 1.0, 1.0, 1.0, 0.131, 0.0, 0.883, 0.0, 0.0, 0.0, 0.0, 0.0, 0.8821, 1.0, 0.1495, 1.0, 0.7376, 1.0, 0.893, 1.0, 0.893, 1.0, 0.1644, 0.893, 1.0, 1.0, 1.0, 1.0, 1.0, 0.893, 1.0, 1.0, 0.1644, 1.0, 0.893, 1.0, 0.881, 1.0, 0.1827, 1.0, 1.0, 0.0, 1.0, 0.0, 1.0, 0.7841, 1.0, 1.0, 1.0, 0.893, 1.0, 0.1071, 1.0, 0.1161, 1.0, 0.881, 1.0, 0.881, 1.0, 0.1161, 1.0, 0.1301, 1.0, 0.866, 1.0, 0.0, 0.0, 0.8356, 0.0, 0.8173, 0.0, 0.0, 0.0, 0.0, 0.0, 0.05774, 0.0, 0.9091, 0.0, 0.8954, 0.0, 0.0, 0.0, 1.0, 0.09089, 1.0, 0.8584, 1.0, 1.0, 1.0, 1.0, 1.0, 0.1046, 1.0, 0.1046, 1.0, 1.0, 1.0, 1.0, 1.0, 0.7841, 1.0, 0.1231, 0.05295, 0.0, 0.9167, 0.0, 0.9091, 0.0, 0.05774, 0.0, 0.0, 1.0, 0.0, 0.0, 0.0, 0.0, 0.0, 1.0, 0.8801, 1.0, 0.0, 1.0, 0.0, 1.0, 0.8702, 1.0, 0.0, 0.0, 0.8954, 0.0, 0.8769, 0.0, 0.0, 0.0, 0.04541, 0.0, 0.9285, 0.0, 0.9231, 0.0, 0.04889, 0.0, 0.04889, 0.0, 0.9231, 0.0, 0.9167, 0.0, 0.05295, 0.0, 1.0, 0.0, 1.0, 1.0, 1.0, 1.0, 1.0, 0.07147, 1.0, 0.0, 0.0, 1.0, 0.0, 0.05774, 0.0, 0.0, 0.0, 0.0, 0.0, 1.0, 1.0, 1.0, 0.0, 1.0, 0.0, 1.0, 0.8801, 1.0, 1.0, 1.0, 1.0, 0.07147, 1.0, 1.0, 1.0, 1.0, 1.0, 0.8801, 1.0, 0.07694, 1.0, 0.07694, 1.0, 0.8801, 1.0, 0.8702, 1.0, 0.08334, 1.0, 0.07147, 1.0, -0.001156, 1.0, 0.0, 0.869, 0.0, 1.001, 0.0, 1.0, 0.0, 1.0, 0.08334, 1.0, 0.09089, 0.9091, 0.0, 0.9167, 0.0, 0.8954, 0.0, 0.9091, 0.0, 1.0, 0.09089, 1.0, 0.1046, 0.8356, 0.0, 0.8505, 0.0, 1.0, 0.1495, 1.0, 0.1644, 1.0, 0.16, 1.0, 0.131, 0.869, 0.0, 0.84, 0.0, 1.0, 0.2057, 1.0, 0.16, 0.84, 0.0, 0.7943, 0.0, 0.7943, 0.0, 0.8173, 0.0, 1.0, 0.1827, 1.0, 0.2057, 0.8173, 0.0, 0.8356, 0.0, 1.0, 0.1644, 1.0, 0.1827, 0.8505, 0.0, 0.8769, 0.0, 1.0, 0.1231, 1.0, 0.1495, 0.8769, 0.0, 0.8954, 0.0, 1.0, 0.1046, 1.0, 0.1231, 1.0, 0.07147, 1.0, 0.07694, 0.9231, 0.0, 0.9285, 0.0, 1.0, 0.07694, 1.0, 0.08334, 0.9167, 0.0, 0.9231, 0.0, 0.0, 1.0, 0.0, 0.0, 0.0, 0.0, 0.0, 0.04541, 0.0, 1.0, 1.0, 0.8957, 1.0, 1.001, 1.0, 1.0, 0.881, 1.0, 0.866, 1.0, 1.0, 0.866, 1.0, 0.881, 1.0, 0.8957, 1.0, 0.866, 0.866, 1.0, 0.8957, 1.0, 0.893, 1.0, 0.881, 1.0, 1.0, 0.881, 1.0, 0.893, 0.0, 0.8821, 0.0, 0.0, 0.0, 0.0, 0.0, 0.08459, 0.0, 0.8755, 0.08459, 0.0, 0.000165, 0.0, 0.0, 0.0, 0.0, 0.05386, 0.0, -0.0005657, 0.0, 0.0, 0.0, 0.06581, 0.0, 0.08459, 0.08459, 0.0, 0.06581, 0.0, 0.0, 0.05386, 0.0, 0.06581, 0.06581, 0.0, 0.05386, 0.0, 0.866, 1.0, 0.1301, 1.0, 0.0, 1.0, 0.0, 1.0, 0.8957, 1.0, 0.04541, 0.0, -0.0007342, 0.0, 0.0, 0.0, 0.0, 0.05774, 0.0, -0.0003544, 0.0, 0.0, 0.0, 0.04889, 0.0, 0.04541, 0.04541, 0.0, 0.04889, 0.0, 0.0, 0.05774, 0.0, 0.05295, 0.05295, 0.0, 0.05774, 0.0, 0.0, 0.05295, 0.0, 0.04889, 0.04889, 0.0, 0.05295, 0.0, 0.0, 1.0, 0.0, 0.04541, 0.0, 0.04889, 0.0, 1.0, 0.7841, 1.0, 1.007, 1.0, 1.0, 1.0, 0.7841, 1.0, 0.7376, 1.0, 1.0, 0.7376, 1.0, 0.7841, 1.0, 0.893, 1.0, 0.7376, 0.7376, 1.0, 0.893, 1.0, 0.0, 1.0, 0.0, 0.0, 0.0, 0.0, 0.0, 0.883, 0.0, 1.0, 1.0, 0.8584, 1.0, 1.001, 1.0, 1.0, 0.8801, 1.0, 1.002, 1.0, 1.0, 1.0, 1.0, 0.8584, 1.0, 0.8702, 0.8702, 1.0, 0.8584, 1.0, 1.0, 0.8702, 1.0, 0.8801, 0.8801, 1.0, 0.8702, 1.0, 1.0, 1.0, 0.8584, 1.0, 0.0, 1.0, 0.0, 1.0, 1.0, 1.0, 0.0, 0.0, 1.0, 0.0, 1.0, 1.0, 0.0, 1.0, 0.375, 0.0, 0.625, 0.0, 0.625, 0.25, 0.375, 0.25, 0.875, 0.5, 0.625, 0.5, 0.625, 0.5, 0.875, 0.5, 0.125, 0.5, 0.3467, 0.5, 0.375, 0.5258, 0.375, 0.75, 0.125, 0.75, 0.375, 0.75, 0.625, 0.75, 0.625, 1.0, 0.375, 1.0, 0.625, 0.5, 0.4015, 0.5, 0.4083, 0.5, 0.625, 0.5, 0.625, 0.5, 0.875, 0.5, 0.875, 0.75, 0.625, 0.75, 0.875, 0.5, 0.625, 0.5, 0.625, 0.5, 0.875, 0.5, 0.375, 0.25, 0.625, 0.25, 0.625, 0.25, 0.375, 0.25, 0.346, 0.5, 0.125, 0.5, 0.125, 0.5, 0.3469, 0.5, 0.375, 0.5258, 0.4015, 0.5, 0.625, 0.5, 0.625, 0.75, 0.375, 0.75, 0.375, 0.25, 0.625, 0.25, 0.625, 0.25, 0.375, 0.25, 0.375, 0.5, 0.3469, 0.5, 0.125, 0.5, 0.125, 0.5, 0.375, 0.5, 0.625, 0.5, 0.4083, 0.5, 0.4025, 0.5, 0.625, 0.5, 0.375, 0.5, 0.125, 0.5, 0.125, 0.5, 0.375, 0.5, 0.875, 0.5, 0.6749, 0.5, 0.625, 0.5, 0.625, 0.5, 0.875, 0.5, 0.5781, 0.5, 0.375, 0.5, 0.375, 0.5, 0.5718, 0.5, 0.375, 0.25, 0.625, 0.25, 0.625, 0.25, 0.375, 0.25, 0.625, 0.5, 0.5718, 0.5, 0.375, 0.5, 0.375, 0.5, 0.625, 0.5, 0.875, 0.5, 0.625, 0.5, 0.625, 0.5, 0.6746, 0.5, 0.875, 0.5, 0.375, 0.25, 0.625, 0.25, 0.625, 0.25, 0.375, 0.25, 0.625, 0.5, 0.4025, 0.5, 0.375, 0.5, 0.375, 0.5, 0.5781, 0.5, 0.625, 0.5, 0.875, 0.5, 0.6649, 0.5, 0.6592, 0.5, 0.875, 0.5, 0.375, 0.25, 0.625, 0.25, 0.625, 0.25, 0.375, 0.25, 0.875, 0.5, 0.625, 0.5, 0.625, 0.5, 0.6649, 0.5, 0.875, 0.5, 0.375, 0.5, 0.125, 0.5, 0.125, 0.5, 0.375, 0.5, 0.875, 0.5, 0.6592, 0.5, 0.625, 0.5, 0.625, 0.5, 0.875, 0.5, 0.375, 0.5, 0.125, 0.5, 0.125, 0.5, 0.375, 0.5, 0.5817, 0.5, 0.375, 0.5, 0.375, 0.5, 0.5904, 0.5, 0.375, 0.25, 0.625, 0.25, 0.625, 0.25, 0.375, 0.25, 0.625, 0.5, 0.5904, 0.5, 0.375, 0.5, 0.375, 0.5, 0.625, 0.5, 0.375, 0.25, 0.625, 0.25, 0.625, 0.25, 0.375, 0.25, 0.625, 0.5, 0.375, 0.5, 0.375, 0.5, 0.5817, 0.5, 0.625, 0.5, 0.375, 0.5, 0.125, 0.5, 0.125, 0.5, 0.375, 0.5, 0.375, 0.25, 0.625, 0.25, 0.625, 0.5, 0.375, 0.5, 0.375, 0.25, 0.625, 0.25, 0.625, 0.25, 0.375, 0.25, 0.375, 0.5, 0.125, 0.5, 0.125, 0.5, 0.375, 0.5, 0.0, 0.0, 0.0, 1.0, 1.0, 1.0, 1.0, 0.0, 0.0, 1.0, 0.0, 0.05295, 0.0, 0.05774, 0.0, 1.0, 1.0, 0.0, 1.0, 1.0, 1.0, 1.0, 1.0, 0.0, 0.0, 1.0, 0.0, 0.0, 0.0, 0.0, 0.0, 1.0, 1.0, 1.0, 0.0, 1.0, 0.0, 1.0, 1.0, 1.0, 0.0, 0.0, 1.0, 0.0, 1.0, 0.0, 0.0, 0.0, 0.8769, 0.0, 0.8954, 0.0, 0.959, 0.0636, 1.0, 0.1071, 1.0, 0.1231, 0.0, 0.0, 1.0, 0.0, 1.0, 0.0, 0.9285, 0.0, 0.04541, 0.0, 0.0, 0.0, 1.0, 1.0, 0.0, 1.0, 0.0, 1.0, 1.0, 1.0, 0.0, 0.0, 0.7991, 0.0, 0.7836, 0.0, 0.0, 0.0, 0.8702, 1.0, 0.0, 1.0, 0.0, 1.0, 0.8584, 1.0, 0.7943, 0.0, 0.816, 0.0, 0.8589, 0.04155, 1.0, 0.1827, 1.0, 0.2057, 0.0, 1.0, 0.0, 0.04889, 0.0, 0.05295, 0.0, 1.0, 0.0, 1.0, 0.0, 0.05386, 0.0, 0.0, 0.0, 0.0, 0.0, 1.0, 0.0, 1.0, 0.0, 0.0, 0.0, 0.0, 0.0, 1.0, 1.0, 0.1231, 1.0, 0.7841, 1.0, 0.7376, 1.0, 0.1495, 0.7841, 1.0, 0.0, 1.0, 0.0, 1.0, 0.7376, 1.0, 1.0, 0.2057, 1.0, 0.866, 1.0, 0.8957, 1.0, 0.16, 1.0, 0.1827, 1.0, 0.881, 1.0, 0.866, 1.0, 0.2057, 1.0, 1.0, 0.8957, 1.0, 0.0, 1.0, 0.0, 1.0, 1.0, 1.0, 1.0, 0.0, 1.0, 0.131, 1.0, 1.0, 1.0, 1.0, 1.0, 0.0, 0.893, 1.0, 0.0, 1.0, 0.0, 1.0, 0.881, 1.0, 0.0, 1.0, 0.0, 0.0, 0.0, 0.0, 0.0, 1.0, 0.06581, 0.0, 0.84, 0.0, 0.869, 0.0, 0.05386, 0.0, 1.0, 1.0, 0.0, 1.0, 0.0, 1.0, 1.0, 1.0, 0.0, 0.0, 0.05386, 0.0, 0.869, 0.0, 1.0, 0.0, 1.0, 0.0, 0.0, 0.0, 0.0, 0.0, 1.0, 0.0, 1.0, 1.0, 0.0, 1.0, 1.0, 1.0, 0.0, 1.0, 0.0, 1.0, 1.0, 1.0, 0.0, 0.0, 1.0, 0.0, 1.0, 0.0, 0.0, 0.0, 1.0, 0.0, 1.0, 1.0, 1.0, 1.0, 1.0, 0.0, 0.08459, 0.0, 0.7943, 0.0, 0.84, 0.0, 0.06581, 0.0, 0.0, 1.0, 0.0, 0.06581, 0.0, 0.05386, 0.0, 1.0, 1.0, 0.16, 1.0, 0.8957, 1.0, 1.0, 1.0, 1.0, 1.0, 0.131, 0.881, 1.0, 0.0, 1.0, 0.0, 1.0, 0.866, 1.0, 1.0, 0.1495, 1.0, 0.7376, 1.0, 0.893, 1.0, 0.893, 1.0, 0.1644, 0.893, 1.0, 1.0, 1.0, 1.0, 1.0, 0.893, 1.0, 1.0, 0.1644, 1.0, 0.893, 1.0, 0.881, 1.0, 0.1827, 1.0, 1.0, 0.0, 1.0, 0.0, 1.0, 0.7841, 1.0, 1.0, 1.0, 0.0, 1.0, 0.0, 0.0, 0.0, 0.0, 0.0, 1.0, 0.0, 1.0, 0.0, 0.0, 0.0, 0.0, 0.0, 1.0, 0.0, 1.0, 0.0, 0.0, 0.0, 0.0, 0.0, 0.08459, 0.0, 1.0, 0.0, 0.0, 0.7649, 0.0, 0.816, 0.0, 0.7943, 0.0, 0.08459, 0.0, 0.0, 0.0, 0.0, 0.0, 0.05774, 0.0, 0.9091, 0.0, 0.8954, 0.0, 0.0, 0.0, 1.0, 0.1307, 1.0, 0.8702, 1.0, 0.8584, 1.0, 0.1438, 1.0, 0.07694, 1.0, 0.08239, 0.9666, 0.04999, 0.9167, 0.0, 0.9231, 0.0, 0.05295, 0.0, 0.9167, 0.0, 0.9091, 0.0, 0.05774, 0.0, 0.0, 1.0, 0.0, 0.0, 0.0, 0.0, 0.0, 1.0, 0.8801, 1.0, 0.0, 1.0, 0.0, 1.0, 0.8702, 1.0, 0.0, 0.0, 0.8954, 0.0, 0.8769, 0.0, 0.0, 0.0, 0.04541, 0.0, 0.9285, 0.0, 0.9231, 0.0, 0.04889, 0.0, 0.04889, 0.0, 0.9231, 0.0, 0.9167, 0.0, 0.05295, 0.0, 1.0, 0.0, 1.0, 1.0, 1.0, 1.0, 1.0, 0.07147, 1.0, 0.0, 0.0, 1.0, 0.0, 0.05774, 0.0, 0.0, 0.0, 0.0, 0.0, 1.0, 1.0, 1.0, 0.0, 1.0, 0.0, 1.0, 0.8801, 1.0, 1.0, 1.0, 1.0, 0.07147, 1.0, 1.0, 1.0, 1.0, 1.0, 0.8801, 1.0, 0.07694, 1.0, 0.07147, 1.0, -0.001156, 1.0, 0.0, 0.869, 0.0, 1.001, 0.0, 1.0, 0.0, 0.8954, 0.0, 0.9091, 0.0, 0.964, 0.05485, 0.959, 0.0636, 1.0, 0.1438, 1.0, 0.8584, 1.0, 1.0, 1.0, 1.0, 1.0, 0.1668, 0.8821, 0.03156, 0.8523, 0.0, 0.8769, 0.0, 1.0, 0.1231, 1.0, 0.1495, 1.0, 0.16, 1.0, 0.131, 0.869, 0.0, 0.84, 0.0, 1.0, 0.2057, 1.0, 0.16, 0.84, 0.0, 0.7943, 0.0, 0.8589, 0.04155, 0.8716, 0.03595, 1.0, 0.1644, 1.0, 0.1827, 0.0, 0.0, 0.7836, 0.0, 0.7649, 0.0, 0.0, 0.0, 0.0, 0.0, 0.8769, 0.0, 0.8523, 0.0, 0.7991, 0.0, 0.0, 0.0, 1.0, 0.1071, 1.0, 0.1668, 1.0, 1.0, 1.0, 1.0, 1.0, 0.7841, 1.0, 0.1231, 1.0, 0.07147, 1.0, 0.07694, 0.9231, 0.0, 0.9285, 0.0, 1.0, 0.07694, 1.0, 0.8801, 1.0, 0.8702, 1.0, 0.1307, 1.0, 0.08239, 0.0, 1.0, 0.0, 0.0, 0.0, 0.0, 0.0, 0.04541, 0.0, 1.0, 1.0, 0.8957, 1.0, 1.001, 1.0, 1.0, 0.881, 1.0, 0.866, 1.0, 1.0, 0.866, 1.0, 0.881, 1.0, 0.8957, 1.0, 0.866, 0.866, 1.0, 0.8957, 1.0, 0.893, 1.0, 0.881, 1.0, 1.0, 0.881, 1.0, 0.893, 0.866, 1.0, 0.0, 1.0, 0.0, 1.0, 0.8957, 1.0, 0.08459, 0.0, 0.000165, 0.0, 0.0, 0.0, 0.0, 0.05386, 0.0, -0.0005657, 0.0, 0.0, 0.0, 0.06581, 0.0, 0.08459, 0.08459, 0.0, 0.06581, 0.0, 0.0, 0.05386, 0.0, 0.06581, 0.06581, 0.0, 0.05386, 0.0, 0.0, 1.0, 0.0, 0.08459, 0.0, 0.06581, 0.0, 1.0, 0.04541, 0.0, -0.0007342, 0.0, 0.0, 0.0, 0.0, 0.05774, 0.0, -0.0003544, 0.0, 0.0, 0.0, 0.04889, 0.0, 0.04541, 0.04541, 0.0, 0.04889, 0.0, 0.0, 0.05774, 0.0, 0.05295, 0.05295, 0.0, 0.05774, 0.0, 0.0, 0.05295, 0.0, 0.04889, 0.04889, 0.0, 0.05295, 0.0, 0.0, 1.0, 0.0, 0.04541, 0.0, 0.04889, 0.0, 1.0, 0.7841, 1.0, 1.007, 1.0, 1.0, 1.0, 0.7841, 1.0, 0.7376, 1.0, 1.0, 0.7376, 1.0, 0.7841, 1.0, 0.893, 1.0, 0.7376, 0.7376, 1.0, 0.893, 1.0, 0.7376, 1.0, 0.0, 1.0, 0.0, 1.0, 0.893, 1.0, 0.893, 1.0, 1.0, 0.8584, 1.0, 1.001, 1.0, 1.0, 0.8801, 1.0, 1.002, 1.0, 1.0, 1.0, 1.0, 0.8584, 1.0, 0.8702, 0.8702, 1.0, 0.8584, 1.0, 1.0, 0.8702, 1.0, 0.8801, 0.8801, 1.0, 0.8702, 1.0, 1.0, 1.0, 0.8584, 1.0, 0.0, 1.0, 0.0, 1.0, 1.0, 1.0, 0.0, 0.0, 1.0, 0.0, 1.0, 1.0, 0.0, 1.0, 0.3467, 0.5, 0.3773, 0.5, 0.375, 0.5258, 0.4025, 0.5, 0.3747, 0.5, 0.375, 0.5, 0.3467, 0.5, 0.346, 0.5, 0.4083, 0.5, 0.4015, 0.5, 0.346, 0.5, 0.3469, 0.5, 0.4025, 0.5, 0.4083, 0.5, 0.3467, 0.5, 0.125, 0.5, 0.125, 0.5, 0.346, 0.5, 0.5781, 0.5, 0.6252, 0.5, 0.625, 0.5, 0.6749, 0.5, 0.6262, 0.5, 0.625, 0.5, 0.5817, 0.5, 0.6235, 0.5, 0.625, 0.5, 0.6592, 0.5, 0.6263, 0.5, 0.625, 0.5, 0.5781, 0.5, 0.5718, 0.5, 0.6749, 0.5, 0.6746, 0.5, 0.5817, 0.5, 0.5904, 0.5, 0.6592, 0.5, 0.6649, 0.5, 0.875, 0.5, 0.6746, 0.5, 0.6749, 0.5, 0.875, 0.5, 0.3278, 0.5, 0.374, 0.5, 0.375, 0.5, 0.4275, 0.5, 0.3748, 0.5, 0.375, 0.5, 0.5824, 0.5, 0.6245, 0.5, 0.625, 0.5, 0.6576, 0.5, 0.626, 0.5, 0.625, 0.5, 0.4275, 0.5, 0.4217, 0.5, 0.3278, 0.5, 0.3275, 0.5, 0.5824, 0.5, 0.5894, 0.5, 0.6576, 0.5, 0.6628, 0.5, 0.625, 0.5, 0.443, 0.5, 0.375, 0.5, 0.375, 0.5, 0.4217, 0.5, 0.625, 0.5, 0.6944, 0.5, 0.6284, 0.4932, 0.625, 0.5, 0.3074, 0.5, 0.3773, 0.5, 0.375, 0.5, 0.443, 0.5, 0.374, 0.5, 0.375, 0.5, 0.6944, 0.5, 0.6948, 0.75, 0.554, 0.75, 0.5548, 0.5, 0.3074, 0.5, 0.3066, 0.5, 0.443, 0.5, 0.4605, 0.5, 0.6944, 0.5, 0.875, 0.5, 0.875, 0.75, 0.6948, 0.75, 0.1301, 1.0, -0.004102, 1.0, 0.0, 1.0, 0.0, 0.883, 0.0, 0.9839, 0.0, 1.0, 0.1301, 1.0, 0.1161, 1.0, 0.0, 0.8821, 0.0, 0.8755, 0.1161, 1.0, 0.1071, 1.0, 0.0, 0.883, 0.0, 0.8821, 0.0, 1.0, 0.0, 0.8755, 0.0, 0.08459, 0.0, 0.06581, 0.0, 1.0, 0.8821, 0.03156, 0.8262, -0.02425, 0.8523, 0.0, 0.7649, 0.0, 0.8635, 0.0, 0.816, 0.0, 0.7836, 0.0, 0.7991, 0.0, 0.8821, 0.03156, 0.8716, 0.03595, 0.7649, 0.0, 0.7836, 0.0, 0.8716, 0.03595, 0.8589, 0.04155, 0.8716, 0.03595, 0.8821, 0.03156, 1.0, 0.1495, 1.0, 0.1644, 0.959, 0.0636, 1.033, 0.1385, 1.0, 0.1071, 1.0, 0.1307, 1.0, 0.042, 1.0, 0.08239, 1.0, 0.1307, 1.0, 0.1438, 0.964, 0.05485, 0.9666, 0.04999, 1.0, 0.1438, 1.0, 0.1668, 0.959, 0.0636, 0.964, 0.05485, 0.9666, 0.04999, 0.964, 0.05485, 0.9091, 0.0, 0.9167, 0.0])
me_cube_011.materials.append(mat_wood)
me_cube_011.use_remesh_fix_poles = True
me_cube_011.use_remesh_preserve_attributes = False
me_cube_011.use_mirror_vertex_groups = False
me_cube_011.update()

# ---- objects
ob_cube = bpy.data.objects.new('Cube', me_cube_011)

# ---- transforms, parenting, visibility, modifiers, constraints
ob_cube.location = (0.4767, 2.796, 6.234)
ob_cube.rotation_euler = (0.0, -0.0, 3.109)
ob_cube.scale = (0.2521, 0.2521, 0.2046)
ob_cube.lineart.crease_threshold = 0.0

# ---- collection membership
col_collection.objects.link(ob_cube)

# ---- scene / render settings (as saved in the file)
scene.frame_start = 1; scene.frame_end = 250; scene.frame_set(0)
scene.render.engine = 'BLENDER_EEVEE_NEXT'
scene.cycles.use_denoising = False
scene.cycles.samples = 128
scene.cycles.sampling_pattern = 'TABULATED_SOBOL'
scene.cycles.use_adaptive_sampling = False
scene.cycles.use_light_tree = False
scene.view_settings.view_transform = 'Filmic'
bpy.context.view_layer.update()

# ---- added for rendering (the .blend has no active camera and no usable light): camera, sun
cam_auto = bpy.data.cameras.new('AutoCamera')
cam_auto.lens = 50.0
cam_auto.sensor_width = 36.0
cam_auto.clip_end = 1000.0
ob_auto_camera = bpy.data.objects.new('AutoCamera', cam_auto)
scene.collection.objects.link(ob_auto_camera)
ob_auto_camera.location = (10.5119, -12.4366, 11.7688)
ob_auto_camera.rotation_euler = (1.09748, -7.21219e-08, 0.694738)
scene.camera = ob_auto_camera
light_auto_sun = bpy.data.lights.new('AutoSun', 'SUN')
light_auto_sun.energy = 3.0
light_auto_sun.angle = 0.0523599
ob_auto_sun = bpy.data.objects.new('AutoSun', light_auto_sun)
scene.collection.objects.link(ob_auto_sun)
ob_auto_sun.rotation_euler = (0.872665, 0.174533, 0.523599)
bpy.context.view_layer.update()
